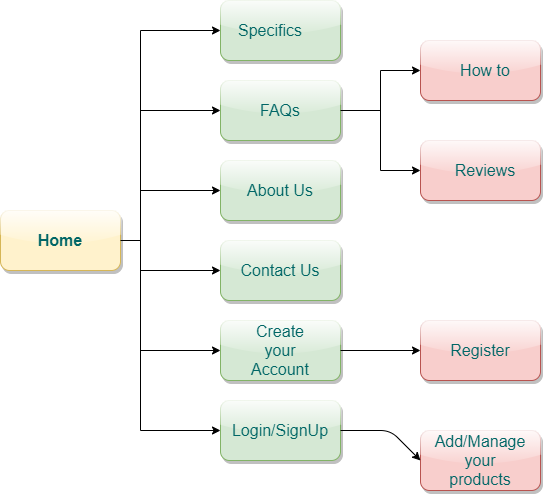

The diagram above was exported from draw.io. Its source (the exported page's mxGraphModel, read from the mxfile embedded in the PNG):
<mxGraphModel dx="1038" dy="531" grid="1" gridSize="10" guides="1" tooltips="1" connect="1" arrows="1" fold="1" page="1" pageScale="1" pageWidth="827" pageHeight="1169" math="0" shadow="0">
  <root>
    <mxCell id="WIyWlLk6GJQsqaUBKTNV-0" />
    <mxCell id="WIyWlLk6GJQsqaUBKTNV-1" parent="WIyWlLk6GJQsqaUBKTNV-0" />
    <mxCell id="Ip4KtqwePn8Dk1sA39ss-0" value="" style="endArrow=none;html=1;" parent="WIyWlLk6GJQsqaUBKTNV-1" edge="1">
      <mxGeometry width="50" height="50" relative="1" as="geometry">
        <mxPoint x="160" y="480" as="sourcePoint" />
        <mxPoint x="160" y="80" as="targetPoint" />
      </mxGeometry>
    </mxCell>
    <mxCell id="Ip4KtqwePn8Dk1sA39ss-1" value="" style="endArrow=classic;html=1;" parent="WIyWlLk6GJQsqaUBKTNV-1" edge="1">
      <mxGeometry width="50" height="50" relative="1" as="geometry">
        <mxPoint x="160" y="240" as="sourcePoint" />
        <mxPoint x="240" y="240" as="targetPoint" />
        <Array as="points" />
      </mxGeometry>
    </mxCell>
    <mxCell id="Ip4KtqwePn8Dk1sA39ss-2" value="" style="endArrow=classic;html=1;" parent="WIyWlLk6GJQsqaUBKTNV-1" edge="1">
      <mxGeometry width="50" height="50" relative="1" as="geometry">
        <mxPoint x="160" y="480" as="sourcePoint" />
        <mxPoint x="240" y="480" as="targetPoint" />
      </mxGeometry>
    </mxCell>
    <mxCell id="Ip4KtqwePn8Dk1sA39ss-3" value="" style="endArrow=classic;html=1;" parent="WIyWlLk6GJQsqaUBKTNV-1" edge="1">
      <mxGeometry width="50" height="50" relative="1" as="geometry">
        <mxPoint x="160" y="320" as="sourcePoint" />
        <mxPoint x="240" y="320" as="targetPoint" />
      </mxGeometry>
    </mxCell>
    <mxCell id="Ip4KtqwePn8Dk1sA39ss-4" value="" style="endArrow=classic;html=1;" parent="WIyWlLk6GJQsqaUBKTNV-1" edge="1">
      <mxGeometry width="50" height="50" relative="1" as="geometry">
        <mxPoint x="160" y="400" as="sourcePoint" />
        <mxPoint x="240" y="400" as="targetPoint" />
      </mxGeometry>
    </mxCell>
    <mxCell id="Ip4KtqwePn8Dk1sA39ss-5" value="" style="endArrow=classic;html=1;" parent="WIyWlLk6GJQsqaUBKTNV-1" edge="1">
      <mxGeometry width="50" height="50" relative="1" as="geometry">
        <mxPoint x="160" y="160" as="sourcePoint" />
        <mxPoint x="240" y="160" as="targetPoint" />
      </mxGeometry>
    </mxCell>
    <mxCell id="Ip4KtqwePn8Dk1sA39ss-6" value="" style="endArrow=classic;html=1;" parent="WIyWlLk6GJQsqaUBKTNV-1" edge="1">
      <mxGeometry width="50" height="50" relative="1" as="geometry">
        <mxPoint x="160" y="80" as="sourcePoint" />
        <mxPoint x="240" y="80" as="targetPoint" />
      </mxGeometry>
    </mxCell>
    <mxCell id="Ip4KtqwePn8Dk1sA39ss-7" value="" style="rounded=1;whiteSpace=wrap;html=1;fillColor=#d5e8d4;strokeColor=#82b366;shadow=1;glass=1;" parent="WIyWlLk6GJQsqaUBKTNV-1" vertex="1">
      <mxGeometry x="240" y="50" width="120" height="60" as="geometry" />
    </mxCell>
    <mxCell id="Ip4KtqwePn8Dk1sA39ss-8" value="" style="rounded=1;whiteSpace=wrap;html=1;fillColor=#fff2cc;strokeColor=#d6b656;shadow=1;glass=1;" parent="WIyWlLk6GJQsqaUBKTNV-1" vertex="1">
      <mxGeometry x="20" y="260" width="120" height="60" as="geometry" />
    </mxCell>
    <mxCell id="Ip4KtqwePn8Dk1sA39ss-9" value="" style="rounded=1;whiteSpace=wrap;html=1;fillColor=#d5e8d4;strokeColor=#82b366;glass=1;shadow=1;" parent="WIyWlLk6GJQsqaUBKTNV-1" vertex="1">
      <mxGeometry x="240" y="130" width="120" height="60" as="geometry" />
    </mxCell>
    <mxCell id="Ip4KtqwePn8Dk1sA39ss-10" value="" style="rounded=1;whiteSpace=wrap;html=1;fillColor=#d5e8d4;strokeColor=#82b366;glass=1;shadow=1;" parent="WIyWlLk6GJQsqaUBKTNV-1" vertex="1">
      <mxGeometry x="240" y="450" width="120" height="60" as="geometry" />
    </mxCell>
    <mxCell id="Ip4KtqwePn8Dk1sA39ss-11" value="" style="rounded=1;whiteSpace=wrap;html=1;fillColor=#d5e8d4;strokeColor=#82b366;glass=1;shadow=1;" parent="WIyWlLk6GJQsqaUBKTNV-1" vertex="1">
      <mxGeometry x="240" y="370" width="120" height="60" as="geometry" />
    </mxCell>
    <mxCell id="Ip4KtqwePn8Dk1sA39ss-12" value="" style="rounded=1;whiteSpace=wrap;html=1;fillColor=#d5e8d4;strokeColor=#82b366;glass=1;shadow=1;" parent="WIyWlLk6GJQsqaUBKTNV-1" vertex="1">
      <mxGeometry x="240" y="290" width="120" height="60" as="geometry" />
    </mxCell>
    <mxCell id="Ip4KtqwePn8Dk1sA39ss-13" value="" style="rounded=1;whiteSpace=wrap;html=1;fillColor=#d5e8d4;strokeColor=#82b366;glass=1;shadow=1;" parent="WIyWlLk6GJQsqaUBKTNV-1" vertex="1">
      <mxGeometry x="240" y="210" width="120" height="60" as="geometry" />
    </mxCell>
    <mxCell id="Ip4KtqwePn8Dk1sA39ss-14" value="" style="endArrow=none;html=1;" parent="WIyWlLk6GJQsqaUBKTNV-1" edge="1">
      <mxGeometry width="50" height="50" relative="1" as="geometry">
        <mxPoint x="140" y="290" as="sourcePoint" />
        <mxPoint x="160" y="290" as="targetPoint" />
      </mxGeometry>
    </mxCell>
    <mxCell id="Ip4KtqwePn8Dk1sA39ss-15" value="" style="rounded=1;whiteSpace=wrap;html=1;fillColor=#f8cecc;strokeColor=#b85450;shadow=1;glass=1;" parent="WIyWlLk6GJQsqaUBKTNV-1" vertex="1">
      <mxGeometry x="440" y="480" width="120" height="60" as="geometry" />
    </mxCell>
    <mxCell id="Ip4KtqwePn8Dk1sA39ss-16" value="" style="rounded=1;whiteSpace=wrap;html=1;fillColor=#f8cecc;strokeColor=#b85450;shadow=1;glass=1;" parent="WIyWlLk6GJQsqaUBKTNV-1" vertex="1">
      <mxGeometry x="440" y="370" width="120" height="60" as="geometry" />
    </mxCell>
    <mxCell id="Ip4KtqwePn8Dk1sA39ss-17" value="" style="rounded=1;whiteSpace=wrap;html=1;fillColor=#f8cecc;strokeColor=#b85450;shadow=1;glass=1;" parent="WIyWlLk6GJQsqaUBKTNV-1" vertex="1">
      <mxGeometry x="440" y="190" width="120" height="60" as="geometry" />
    </mxCell>
    <mxCell id="Ip4KtqwePn8Dk1sA39ss-18" value="" style="rounded=1;whiteSpace=wrap;html=1;fillColor=#f8cecc;strokeColor=#b85450;shadow=1;glass=1;" parent="WIyWlLk6GJQsqaUBKTNV-1" vertex="1">
      <mxGeometry x="440" y="90" width="120" height="60" as="geometry" />
    </mxCell>
    <mxCell id="Ip4KtqwePn8Dk1sA39ss-19" value="" style="endArrow=classic;html=1;entryX=0;entryY=0.5;entryDx=0;entryDy=0;" parent="WIyWlLk6GJQsqaUBKTNV-1" target="Ip4KtqwePn8Dk1sA39ss-17" edge="1">
      <mxGeometry width="50" height="50" relative="1" as="geometry">
        <mxPoint x="400" y="220" as="sourcePoint" />
        <mxPoint x="410" y="110" as="targetPoint" />
      </mxGeometry>
    </mxCell>
    <mxCell id="Ip4KtqwePn8Dk1sA39ss-20" value="" style="endArrow=classic;html=1;" parent="WIyWlLk6GJQsqaUBKTNV-1" edge="1">
      <mxGeometry width="50" height="50" relative="1" as="geometry">
        <mxPoint x="400" y="120" as="sourcePoint" />
        <mxPoint x="440" y="120" as="targetPoint" />
      </mxGeometry>
    </mxCell>
    <mxCell id="Ip4KtqwePn8Dk1sA39ss-21" value="" style="endArrow=none;html=1;" parent="WIyWlLk6GJQsqaUBKTNV-1" edge="1">
      <mxGeometry width="50" height="50" relative="1" as="geometry">
        <mxPoint x="400" y="220" as="sourcePoint" />
        <mxPoint x="400" y="120" as="targetPoint" />
      </mxGeometry>
    </mxCell>
    <mxCell id="Ip4KtqwePn8Dk1sA39ss-22" value="" style="endArrow=none;html=1;exitX=1;exitY=0.5;exitDx=0;exitDy=0;" parent="WIyWlLk6GJQsqaUBKTNV-1" source="Ip4KtqwePn8Dk1sA39ss-9" edge="1">
      <mxGeometry width="50" height="50" relative="1" as="geometry">
        <mxPoint x="360" y="170" as="sourcePoint" />
        <mxPoint x="400" y="160" as="targetPoint" />
      </mxGeometry>
    </mxCell>
    <mxCell id="Ip4KtqwePn8Dk1sA39ss-23" value="" style="endArrow=classic;html=1;entryX=0;entryY=0.5;entryDx=0;entryDy=0;" parent="WIyWlLk6GJQsqaUBKTNV-1" target="Ip4KtqwePn8Dk1sA39ss-16" edge="1">
      <mxGeometry width="50" height="50" relative="1" as="geometry">
        <mxPoint x="360" y="400" as="sourcePoint" />
        <mxPoint x="410" y="350" as="targetPoint" />
      </mxGeometry>
    </mxCell>
    <mxCell id="Ip4KtqwePn8Dk1sA39ss-24" value="" style="endArrow=classic;html=1;entryX=0;entryY=0.5;entryDx=0;entryDy=0;" parent="WIyWlLk6GJQsqaUBKTNV-1" target="Ip4KtqwePn8Dk1sA39ss-15" edge="1">
      <mxGeometry width="50" height="50" relative="1" as="geometry">
        <mxPoint x="360" y="480" as="sourcePoint" />
        <mxPoint x="420" y="480" as="targetPoint" />
        <Array as="points">
          <mxPoint x="410" y="480" />
        </Array>
      </mxGeometry>
    </mxCell>
    <mxCell id="Ip4KtqwePn8Dk1sA39ss-25" value="Home" style="text;html=1;strokeColor=none;fillColor=none;align=center;verticalAlign=middle;whiteSpace=wrap;rounded=0;fontStyle=1;fontSize=16;labelBackgroundColor=none;fontColor=#006666;" parent="WIyWlLk6GJQsqaUBKTNV-1" vertex="1">
      <mxGeometry x="60" y="280" width="40" height="20" as="geometry" />
    </mxCell>
    <mxCell id="Ip4KtqwePn8Dk1sA39ss-26" value="Specifics" style="text;html=1;strokeColor=none;fillColor=none;align=center;verticalAlign=middle;whiteSpace=wrap;rounded=0;shadow=1;glass=1;labelBackgroundColor=none;fontSize=16;fontColor=#006666;" parent="WIyWlLk6GJQsqaUBKTNV-1" vertex="1">
      <mxGeometry x="260" y="70" width="60" height="20" as="geometry" />
    </mxCell>
    <mxCell id="Ip4KtqwePn8Dk1sA39ss-27" value="Add/Manage your products" style="text;html=1;strokeColor=none;fillColor=none;align=center;verticalAlign=middle;whiteSpace=wrap;rounded=0;shadow=1;glass=1;labelBackgroundColor=none;fontSize=16;fontColor=#006666;" parent="WIyWlLk6GJQsqaUBKTNV-1" vertex="1">
      <mxGeometry x="470" y="500" width="60" height="20" as="geometry" />
    </mxCell>
    <mxCell id="Ip4KtqwePn8Dk1sA39ss-28" value="How to" style="text;html=1;strokeColor=none;fillColor=none;align=center;verticalAlign=middle;whiteSpace=wrap;rounded=0;shadow=1;glass=1;labelBackgroundColor=none;fontSize=16;fontColor=#006666;" parent="WIyWlLk6GJQsqaUBKTNV-1" vertex="1">
      <mxGeometry x="470" y="110" width="70" height="20" as="geometry" />
    </mxCell>
    <mxCell id="Ip4KtqwePn8Dk1sA39ss-29" value="Reviews" style="text;html=1;strokeColor=none;fillColor=none;align=center;verticalAlign=middle;whiteSpace=wrap;rounded=0;shadow=1;glass=1;labelBackgroundColor=none;fontSize=16;fontColor=#006666;" parent="WIyWlLk6GJQsqaUBKTNV-1" vertex="1">
      <mxGeometry x="480" y="210" width="50" height="20" as="geometry" />
    </mxCell>
    <mxCell id="Ip4KtqwePn8Dk1sA39ss-30" value="Login/SignUp" style="text;html=1;strokeColor=none;fillColor=none;align=center;verticalAlign=middle;whiteSpace=wrap;rounded=0;shadow=1;glass=1;labelBackgroundColor=none;fontSize=16;fontColor=#006666;" parent="WIyWlLk6GJQsqaUBKTNV-1" vertex="1">
      <mxGeometry x="280" y="470" width="40" height="20" as="geometry" />
    </mxCell>
    <mxCell id="Ip4KtqwePn8Dk1sA39ss-31" value="Create your Account" style="text;html=1;strokeColor=none;fillColor=none;align=center;verticalAlign=middle;whiteSpace=wrap;rounded=0;shadow=1;glass=1;labelBackgroundColor=none;fontSize=16;fontColor=#006666;" parent="WIyWlLk6GJQsqaUBKTNV-1" vertex="1">
      <mxGeometry x="280" y="390" width="40" height="20" as="geometry" />
    </mxCell>
    <mxCell id="Ip4KtqwePn8Dk1sA39ss-32" value="Contact Us" style="text;html=1;strokeColor=none;fillColor=none;align=center;verticalAlign=middle;whiteSpace=wrap;rounded=0;shadow=1;glass=1;labelBackgroundColor=none;fontSize=16;fontColor=#006666;" parent="WIyWlLk6GJQsqaUBKTNV-1" vertex="1">
      <mxGeometry x="250" y="310" width="100" height="20" as="geometry" />
    </mxCell>
    <mxCell id="Ip4KtqwePn8Dk1sA39ss-33" value="Register" style="text;html=1;strokeColor=none;fillColor=none;align=center;verticalAlign=middle;whiteSpace=wrap;rounded=0;shadow=1;glass=1;labelBackgroundColor=none;fontSize=16;fontColor=#006666;" parent="WIyWlLk6GJQsqaUBKTNV-1" vertex="1">
      <mxGeometry x="480" y="390" width="40" height="20" as="geometry" />
    </mxCell>
    <mxCell id="Ip4KtqwePn8Dk1sA39ss-34" value="About Us" style="text;html=1;strokeColor=none;fillColor=none;align=center;verticalAlign=middle;whiteSpace=wrap;rounded=0;shadow=1;glass=1;labelBackgroundColor=none;fontSize=16;fontColor=#006666;" parent="WIyWlLk6GJQsqaUBKTNV-1" vertex="1">
      <mxGeometry x="260" y="230" width="80" height="20" as="geometry" />
    </mxCell>
    <mxCell id="Ip4KtqwePn8Dk1sA39ss-35" value="FAQs" style="text;html=1;strokeColor=none;fillColor=none;align=center;verticalAlign=middle;whiteSpace=wrap;rounded=0;shadow=1;glass=1;labelBackgroundColor=none;fontSize=16;fontColor=#006666;" parent="WIyWlLk6GJQsqaUBKTNV-1" vertex="1">
      <mxGeometry x="270" y="150" width="60" height="20" as="geometry" />
    </mxCell>
  </root>
</mxGraphModel>